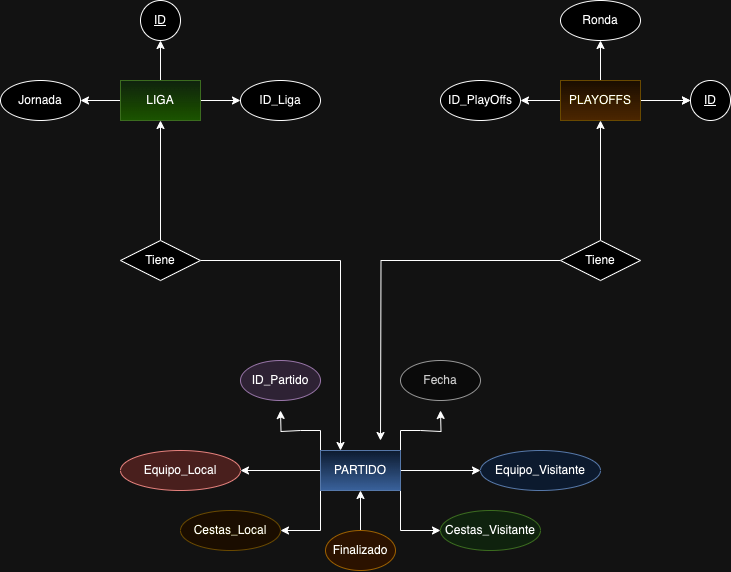

The diagram above was exported from draw.io. Its source (the exported page's mxGraphModel, read from the mxfile embedded in the PNG):
<mxGraphModel dx="1323" dy="815" grid="1" gridSize="10" guides="1" tooltips="1" connect="1" arrows="1" fold="1" page="1" pageScale="1" pageWidth="827" pageHeight="1169" math="0" shadow="0">
  <root>
    <mxCell id="0" />
    <mxCell id="1" parent="0" />
    <mxCell id="pUdWEmNYrrZlGjnd8yIO-36" style="edgeStyle=orthogonalEdgeStyle;rounded=0;orthogonalLoop=1;jettySize=auto;html=1;exitX=0;exitY=0;exitDx=0;exitDy=0;entryX=0.5;entryY=1;entryDx=0;entryDy=0;" parent="1" source="pUdWEmNYrrZlGjnd8yIO-2" edge="1">
      <mxGeometry relative="1" as="geometry">
        <mxPoint x="340" y="450" as="targetPoint" />
      </mxGeometry>
    </mxCell>
    <mxCell id="pUdWEmNYrrZlGjnd8yIO-37" style="edgeStyle=orthogonalEdgeStyle;rounded=0;orthogonalLoop=1;jettySize=auto;html=1;exitX=1;exitY=0;exitDx=0;exitDy=0;" parent="1" source="pUdWEmNYrrZlGjnd8yIO-2" edge="1">
      <mxGeometry relative="1" as="geometry">
        <mxPoint x="500" y="450" as="targetPoint" />
      </mxGeometry>
    </mxCell>
    <mxCell id="pUdWEmNYrrZlGjnd8yIO-38" value="" style="edgeStyle=orthogonalEdgeStyle;rounded=0;orthogonalLoop=1;jettySize=auto;html=1;" parent="1" source="pUdWEmNYrrZlGjnd8yIO-2" target="pUdWEmNYrrZlGjnd8yIO-18" edge="1">
      <mxGeometry relative="1" as="geometry" />
    </mxCell>
    <mxCell id="pUdWEmNYrrZlGjnd8yIO-39" value="" style="edgeStyle=orthogonalEdgeStyle;rounded=0;orthogonalLoop=1;jettySize=auto;html=1;" parent="1" source="pUdWEmNYrrZlGjnd8yIO-2" target="pUdWEmNYrrZlGjnd8yIO-17" edge="1">
      <mxGeometry relative="1" as="geometry" />
    </mxCell>
    <mxCell id="pUdWEmNYrrZlGjnd8yIO-41" style="edgeStyle=orthogonalEdgeStyle;rounded=0;orthogonalLoop=1;jettySize=auto;html=1;exitX=1;exitY=1;exitDx=0;exitDy=0;entryX=0;entryY=0.5;entryDx=0;entryDy=0;" parent="1" source="pUdWEmNYrrZlGjnd8yIO-2" target="pUdWEmNYrrZlGjnd8yIO-20" edge="1">
      <mxGeometry relative="1" as="geometry" />
    </mxCell>
    <mxCell id="pUdWEmNYrrZlGjnd8yIO-42" style="edgeStyle=orthogonalEdgeStyle;rounded=0;orthogonalLoop=1;jettySize=auto;html=1;exitX=0;exitY=1;exitDx=0;exitDy=0;entryX=1;entryY=0.5;entryDx=0;entryDy=0;" parent="1" source="pUdWEmNYrrZlGjnd8yIO-2" target="pUdWEmNYrrZlGjnd8yIO-19" edge="1">
      <mxGeometry relative="1" as="geometry" />
    </mxCell>
    <mxCell id="pUdWEmNYrrZlGjnd8yIO-2" value="PARTIDO" style="whiteSpace=wrap;html=1;align=center;fillColor=#dae8fc;gradientColor=#7ea6e0;strokeColor=#6c8ebf;" parent="1" vertex="1">
      <mxGeometry x="380" y="490" width="80" height="40" as="geometry" />
    </mxCell>
    <mxCell id="pUdWEmNYrrZlGjnd8yIO-29" value="" style="edgeStyle=orthogonalEdgeStyle;rounded=0;orthogonalLoop=1;jettySize=auto;html=1;" parent="1" source="pUdWEmNYrrZlGjnd8yIO-3" target="pUdWEmNYrrZlGjnd8yIO-10" edge="1">
      <mxGeometry relative="1" as="geometry" />
    </mxCell>
    <mxCell id="pUdWEmNYrrZlGjnd8yIO-30" value="" style="edgeStyle=orthogonalEdgeStyle;rounded=0;orthogonalLoop=1;jettySize=auto;html=1;" parent="1" source="pUdWEmNYrrZlGjnd8yIO-3" target="pUdWEmNYrrZlGjnd8yIO-11" edge="1">
      <mxGeometry relative="1" as="geometry" />
    </mxCell>
    <mxCell id="pUdWEmNYrrZlGjnd8yIO-31" value="" style="edgeStyle=orthogonalEdgeStyle;rounded=0;orthogonalLoop=1;jettySize=auto;html=1;" parent="1" source="pUdWEmNYrrZlGjnd8yIO-3" target="pUdWEmNYrrZlGjnd8yIO-8" edge="1">
      <mxGeometry relative="1" as="geometry" />
    </mxCell>
    <mxCell id="pUdWEmNYrrZlGjnd8yIO-3" value="LIGA" style="whiteSpace=wrap;html=1;align=center;fillColor=#d5e8d4;gradientColor=#97d077;strokeColor=#82b366;" parent="1" vertex="1">
      <mxGeometry x="180" y="120" width="80" height="40" as="geometry" />
    </mxCell>
    <mxCell id="pUdWEmNYrrZlGjnd8yIO-32" value="" style="edgeStyle=orthogonalEdgeStyle;rounded=0;orthogonalLoop=1;jettySize=auto;html=1;" parent="1" source="pUdWEmNYrrZlGjnd8yIO-4" target="pUdWEmNYrrZlGjnd8yIO-14" edge="1">
      <mxGeometry relative="1" as="geometry" />
    </mxCell>
    <mxCell id="pUdWEmNYrrZlGjnd8yIO-33" value="" style="edgeStyle=orthogonalEdgeStyle;rounded=0;orthogonalLoop=1;jettySize=auto;html=1;" parent="1" source="pUdWEmNYrrZlGjnd8yIO-4" target="pUdWEmNYrrZlGjnd8yIO-12" edge="1">
      <mxGeometry relative="1" as="geometry" />
    </mxCell>
    <mxCell id="pUdWEmNYrrZlGjnd8yIO-34" value="" style="edgeStyle=orthogonalEdgeStyle;rounded=0;orthogonalLoop=1;jettySize=auto;html=1;" parent="1" source="pUdWEmNYrrZlGjnd8yIO-4" target="pUdWEmNYrrZlGjnd8yIO-12" edge="1">
      <mxGeometry relative="1" as="geometry" />
    </mxCell>
    <mxCell id="pUdWEmNYrrZlGjnd8yIO-35" value="" style="edgeStyle=orthogonalEdgeStyle;rounded=0;orthogonalLoop=1;jettySize=auto;html=1;" parent="1" source="pUdWEmNYrrZlGjnd8yIO-4" target="pUdWEmNYrrZlGjnd8yIO-13" edge="1">
      <mxGeometry relative="1" as="geometry" />
    </mxCell>
    <mxCell id="pUdWEmNYrrZlGjnd8yIO-4" value="PLAYOFFS" style="whiteSpace=wrap;html=1;align=center;fillColor=#fff2cc;gradientColor=#ffd966;strokeColor=#d6b656;" parent="1" vertex="1">
      <mxGeometry x="620" y="120" width="80" height="40" as="geometry" />
    </mxCell>
    <mxCell id="pUdWEmNYrrZlGjnd8yIO-28" style="edgeStyle=orthogonalEdgeStyle;rounded=0;orthogonalLoop=1;jettySize=auto;html=1;" parent="1" source="pUdWEmNYrrZlGjnd8yIO-6" target="pUdWEmNYrrZlGjnd8yIO-3" edge="1">
      <mxGeometry relative="1" as="geometry" />
    </mxCell>
    <mxCell id="pUdWEmNYrrZlGjnd8yIO-47" style="edgeStyle=orthogonalEdgeStyle;rounded=0;orthogonalLoop=1;jettySize=auto;html=1;entryX=0.25;entryY=0;entryDx=0;entryDy=0;" parent="1" source="pUdWEmNYrrZlGjnd8yIO-6" target="pUdWEmNYrrZlGjnd8yIO-2" edge="1">
      <mxGeometry relative="1" as="geometry" />
    </mxCell>
    <mxCell id="pUdWEmNYrrZlGjnd8yIO-6" value="Tiene" style="shape=rhombus;perimeter=rhombusPerimeter;whiteSpace=wrap;html=1;align=center;" parent="1" vertex="1">
      <mxGeometry x="180" y="280" width="80" height="40" as="geometry" />
    </mxCell>
    <mxCell id="pUdWEmNYrrZlGjnd8yIO-27" style="edgeStyle=orthogonalEdgeStyle;rounded=0;orthogonalLoop=1;jettySize=auto;html=1;" parent="1" source="pUdWEmNYrrZlGjnd8yIO-7" target="pUdWEmNYrrZlGjnd8yIO-4" edge="1">
      <mxGeometry relative="1" as="geometry" />
    </mxCell>
    <mxCell id="pUdWEmNYrrZlGjnd8yIO-43" style="edgeStyle=orthogonalEdgeStyle;rounded=0;orthogonalLoop=1;jettySize=auto;html=1;" parent="1" source="pUdWEmNYrrZlGjnd8yIO-7" edge="1">
      <mxGeometry relative="1" as="geometry">
        <mxPoint x="440" y="480" as="targetPoint" />
      </mxGeometry>
    </mxCell>
    <mxCell id="pUdWEmNYrrZlGjnd8yIO-7" value="Tiene" style="shape=rhombus;perimeter=rhombusPerimeter;whiteSpace=wrap;html=1;align=center;" parent="1" vertex="1">
      <mxGeometry x="620" y="280" width="80" height="40" as="geometry" />
    </mxCell>
    <mxCell id="pUdWEmNYrrZlGjnd8yIO-8" value="&lt;u&gt;ID&lt;/u&gt;" style="ellipse;whiteSpace=wrap;html=1;align=center;" parent="1" vertex="1">
      <mxGeometry x="200" y="40" width="40" height="40" as="geometry" />
    </mxCell>
    <mxCell id="pUdWEmNYrrZlGjnd8yIO-10" value="ID_Liga" style="ellipse;whiteSpace=wrap;html=1;align=center;" parent="1" vertex="1">
      <mxGeometry x="300" y="120" width="80" height="40" as="geometry" />
    </mxCell>
    <mxCell id="pUdWEmNYrrZlGjnd8yIO-11" value="Jornada" style="ellipse;whiteSpace=wrap;html=1;align=center;" parent="1" vertex="1">
      <mxGeometry x="60" y="120" width="80" height="40" as="geometry" />
    </mxCell>
    <mxCell id="pUdWEmNYrrZlGjnd8yIO-12" value="&lt;u&gt;ID&lt;/u&gt;" style="ellipse;whiteSpace=wrap;html=1;align=center;" parent="1" vertex="1">
      <mxGeometry x="750" y="120" width="40" height="40" as="geometry" />
    </mxCell>
    <mxCell id="pUdWEmNYrrZlGjnd8yIO-13" value="ID_PlayOffs" style="ellipse;whiteSpace=wrap;html=1;align=center;" parent="1" vertex="1">
      <mxGeometry x="500" y="120" width="80" height="40" as="geometry" />
    </mxCell>
    <mxCell id="pUdWEmNYrrZlGjnd8yIO-14" value="Ronda" style="ellipse;whiteSpace=wrap;html=1;align=center;" parent="1" vertex="1">
      <mxGeometry x="620" y="40" width="80" height="40" as="geometry" />
    </mxCell>
    <mxCell id="pUdWEmNYrrZlGjnd8yIO-16" value="ID_Partido" style="ellipse;whiteSpace=wrap;html=1;align=center;fillColor=#e1d5e7;strokeColor=#9673a6;" parent="1" vertex="1">
      <mxGeometry x="300" y="400" width="80" height="40" as="geometry" />
    </mxCell>
    <mxCell id="pUdWEmNYrrZlGjnd8yIO-17" value="Equipo_Local" style="ellipse;whiteSpace=wrap;html=1;align=center;fillColor=#f8cecc;strokeColor=#b85450;" parent="1" vertex="1">
      <mxGeometry x="180" y="490" width="120" height="40" as="geometry" />
    </mxCell>
    <mxCell id="pUdWEmNYrrZlGjnd8yIO-18" value="Equipo_Visitante" style="ellipse;whiteSpace=wrap;html=1;align=center;fillColor=#dae8fc;strokeColor=#6c8ebf;" parent="1" vertex="1">
      <mxGeometry x="540" y="490" width="120" height="40" as="geometry" />
    </mxCell>
    <mxCell id="pUdWEmNYrrZlGjnd8yIO-19" value="Cestas_Local" style="ellipse;whiteSpace=wrap;html=1;align=center;fillColor=#fff2cc;strokeColor=#d6b656;" parent="1" vertex="1">
      <mxGeometry x="240" y="550" width="100" height="40" as="geometry" />
    </mxCell>
    <mxCell id="pUdWEmNYrrZlGjnd8yIO-20" value="Cestas_Visitante" style="ellipse;whiteSpace=wrap;html=1;align=center;fillColor=#d5e8d4;strokeColor=#82b366;" parent="1" vertex="1">
      <mxGeometry x="500" y="550" width="100" height="40" as="geometry" />
    </mxCell>
    <mxCell id="pUdWEmNYrrZlGjnd8yIO-40" value="" style="edgeStyle=orthogonalEdgeStyle;rounded=0;orthogonalLoop=1;jettySize=auto;html=1;" parent="1" source="pUdWEmNYrrZlGjnd8yIO-21" target="pUdWEmNYrrZlGjnd8yIO-2" edge="1">
      <mxGeometry relative="1" as="geometry" />
    </mxCell>
    <mxCell id="pUdWEmNYrrZlGjnd8yIO-21" value="Finalizado" style="ellipse;whiteSpace=wrap;html=1;align=center;fillColor=#ffe6cc;strokeColor=#d79b00;" parent="1" vertex="1">
      <mxGeometry x="385" y="570" width="70" height="40" as="geometry" />
    </mxCell>
    <mxCell id="pUdWEmNYrrZlGjnd8yIO-22" value="Fecha" style="ellipse;whiteSpace=wrap;html=1;align=center;fillColor=#f5f5f5;fontColor=#333333;strokeColor=#666666;" parent="1" vertex="1">
      <mxGeometry x="460" y="400" width="80" height="40" as="geometry" />
    </mxCell>
  </root>
</mxGraphModel>